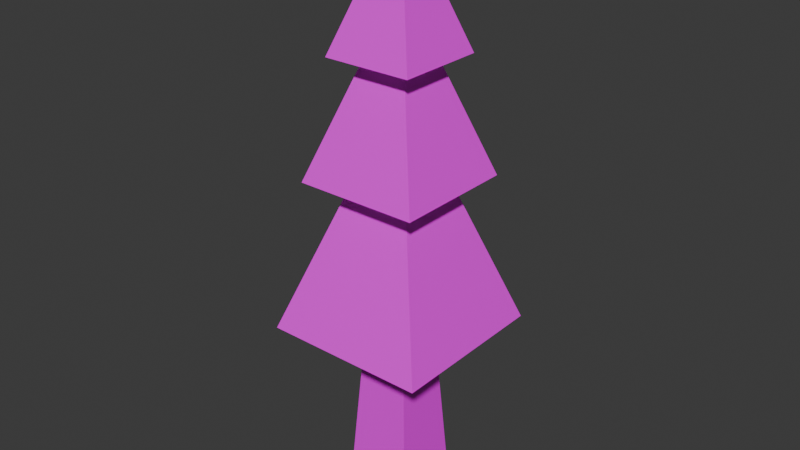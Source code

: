# Source: tree_6.blend  (saved by Blender 4.3.34; exported with 4.5.12 LTS)
import bpy
from mathutils import Matrix  # noqa: F401  (used for matrix-valued properties, if any)

bpy.ops.wm.read_factory_settings(use_empty=True)
scene = bpy.context.scene
scene.name = 'Scene'

# ---- collections
col_collection = bpy.data.collections.new('Collection'); scene.collection.children.link(col_collection)

# ---- images (referenced by path relative to the original .blend; pixels are not part of the script)
import os
ASSET_DIR = os.environ.get("B2B_ASSET_DIR", "")  # directory of the original .blend (textures are referenced by path, not embedded)
HERE = os.path.dirname(os.path.abspath(__file__))  # packed textures are extracted next to this script under _unpacked/

def load_image(name, relpath, width, height, colorspace="sRGB"):
    """Load a texture the original file referenced (path relative to the .blend, or extracted next to this script)."""
    p = next((c for c in (os.path.join(HERE, relpath), os.path.join(ASSET_DIR, relpath)) if relpath and os.path.exists(c)), "")
    if p:
        img = bpy.data.images.load(p, check_existing=True)
        img.name = name
    else:  # same state as the original file: an image datablock whose file is absent (Cycles renders it pink)
        img = bpy.data.images.new(name, width, height)
        img.source = "FILE"
        img.filepath = "//" + (relpath or name)
    img.colorspace_settings.name = colorspace
    return img
img_color_palette_png_001 = load_image('color-palette.png.001', 'color-palette.png', 1024, 1024, 'sRGB')

# ---- materials (node trees are filled in below, after node groups)
mat_material = bpy.data.materials.new('Material')

# ---- material node trees
mat_material.use_nodes = True; mat_material.node_tree.nodes.clear()
_N = mat_material.node_tree.nodes; _L = mat_material.node_tree.links
n0 = _N.new('ShaderNodeBsdfPrincipled'); n0.name = 'Principled BSDF'; n0.location = (10, 300)
n1 = _N.new('ShaderNodeOutputMaterial'); n1.name = 'Material Output'; n1.location = (300, 300)
n2 = _N.new('ShaderNodeTexImage'); n2.name = 'Image Texture'; n2.location = (-280, 280)
n2.image = img_color_palette_png_001
_L.new(n0.outputs[0], n1.inputs[0])
_L.new(n2.outputs[0], n0.inputs[0])
n1.is_active_output = True

# ---- world
world_world = bpy.data.worlds.new('World'); scene.world = world_world
world_world.use_nodes = True; world_world.node_tree.nodes.clear()
_N = world_world.node_tree.nodes; _L = world_world.node_tree.links
n0 = _N.new('ShaderNodeOutputWorld'); n0.name = 'World Output'; n0.location = (300, 300)
n1 = _N.new('ShaderNodeBackground'); n1.name = 'Background'; n1.location = (10, 300)
n1.inputs[0].default_value = (0.05088, 0.05088, 0.05088, 1.0)
_L.new(n1.outputs[0], n0.inputs[0])
n0.is_active_output = True
world_world.color = (0.05088, 0.05088, 0.05088)
world_world.sun_shadow_jitter_overblur = 0.0

# ---- meshes
me_cube = bpy.data.meshes.new('Cube')
me_cube.from_pydata([(-1.0, -1.0, -1.0), (-0.5218, -0.5554, 5.861), (-1.0, 1.0, -1.0), (-0.5218, 0.5273, 5.861), (1.0, -1.0, -1.0), (0.5609, -0.5554, 5.861), (1.0, 1.0, -1.0), (0.5609, 0.5273, 5.861)], [], [(0, 1, 3, 2), (2, 3, 7, 6), (6, 7, 5, 4), (4, 5, 1, 0), (2, 6, 4, 0), (7, 3, 1, 5)])
_uv = me_cube.uv_layers.new(name='UVMap')
_uv.uv.foreach_set('vector', [0.6113, 0.1088, 0.6167, 0.077, 0.623, 0.07687, 0.623, 0.1085, 0.6211, 0.1671, 0.6211, 0.1355, 0.6274, 0.1355, 0.6328, 0.1671, 0.5879, 0.109, 0.5879, 0.07687, 0.5943, 0.07699, 0.5996, 0.1092, 0.5977, 0.1677, 0.603, 0.1355, 0.6094, 0.1355, 0.6094, 0.1677, 0.6211, 0.1674, 0.6211, 0.179, 0.6094, 0.179, 0.6094, 0.1674, 0.604, 0.1677, 0.604, 0.174, 0.5977, 0.174, 0.5977, 0.1677])
me_cube.materials.append(mat_material)
me_cube.update()
me_cube_002 = bpy.data.meshes.new('Cube.002')
me_cube_002.from_pydata([(-1.0, -1.0, -1.0), (-0.01577, 0.04543, 1.859), (-1.0, 1.0, -1.0), (1.0, -1.0, -1.0), (1.0, 1.0, -1.0)], [], [(0, 1, 2), (2, 1, 4), (4, 1, 3), (3, 1, 0), (2, 4, 3, 0)])
_uv = me_cube_002.uv_layers.new(name='UVMap')
_uv.uv.foreach_set('vector', [0.8463, 0.5972, 0.8463, 0.5684, 0.8604, 0.593, 0.8242, 0.6058, 0.8381, 0.5811, 0.8381, 0.6105, 0.8017, 0.5356, 0.8159, 0.5098, 0.8159, 0.5397, 0.8159, 0.5359, 0.8304, 0.5098, 0.8304, 0.5386, 0.8471, 0.5978, 0.8471, 0.6126, 0.8323, 0.6126, 0.8323, 0.5978])
me_cube_002.materials.append(mat_material)
me_cube_002.update()
me_cube_001 = bpy.data.meshes.new('Cube.001')
me_cube_001.from_pydata([(-1.0, -1.0, -1.0), (-0.01577, 0.04543, 1.859), (-1.0, 1.0, -1.0), (1.0, -1.0, -1.0), (1.0, 1.0, -1.0)], [], [(0, 1, 2), (2, 1, 4), (4, 1, 3), (3, 1, 0), (2, 4, 3, 0)])
_uv = me_cube_001.uv_layers.new(name='UVMap')
_uv.uv.foreach_set('vector', [0.8463, 0.5972, 0.8463, 0.5684, 0.8604, 0.593, 0.8304, 0.5345, 0.8443, 0.5098, 0.8443, 0.5392, 0.8337, 0.6106, 0.8479, 0.5848, 0.8479, 0.6147, 0.8159, 0.5359, 0.8304, 0.5098, 0.8304, 0.5386, 0.8471, 0.5978, 0.8471, 0.6126, 0.8323, 0.6126, 0.8323, 0.5978])
me_cube_001.materials.append(mat_material)
me_cube_001.update()
me_cube_003 = bpy.data.meshes.new('Cube.003')
me_cube_003.from_pydata([(-1.0, -1.0, -1.0), (-0.01577, 0.04543, 1.859), (-1.0, 1.0, -1.0), (1.0, -1.0, -1.0), (1.0, 1.0, -1.0)], [], [(0, 1, 2), (2, 1, 4), (4, 1, 3), (3, 1, 0), (2, 4, 3, 0)])
_uv = me_cube_003.uv_layers.new(name='UVMap')
_uv.uv.foreach_set('vector', [0.8463, 0.5972, 0.8463, 0.5684, 0.8604, 0.593, 0.8304, 0.5345, 0.8443, 0.5098, 0.8443, 0.5392, 0.8251, 0.6119, 0.8392, 0.586, 0.8392, 0.6159, 0.8159, 0.5359, 0.8304, 0.5098, 0.8304, 0.5386, 0.8471, 0.5978, 0.8471, 0.6126, 0.8323, 0.6126, 0.8323, 0.5978])
me_cube_003.materials.append(mat_material)
me_cube_003.update()

# ---- objects
ob_cube = bpy.data.objects.new('Cube', me_cube)
ob_cube_002 = bpy.data.objects.new('Cube.002', me_cube_002)
ob_cube_001 = bpy.data.objects.new('Cube.001', me_cube_001)
ob_cube_003 = bpy.data.objects.new('Cube.003', me_cube_003)

# ---- transforms, parenting, visibility, modifiers, constraints
ob_cube.location = (0.0, 0.0, 0.0)
ob_cube.scale = (0.2792, 0.2792, 0.2792)
ob_cube_002.location = (0.02205, -0.02422, 1.846)
ob_cube_002.scale = (0.6539, 0.6539, 0.6539)
ob_cube_001.location = (0.02205, -0.02422, 2.87)
ob_cube_001.scale = (0.4905, 0.4905, 0.4905)
ob_cube_003.location = (0.02205, -0.02422, 3.645)
ob_cube_003.scale = (0.3542, 0.3542, 0.3542)

# ---- collection membership
col_collection.objects.link(ob_cube)
col_collection.objects.link(ob_cube_002)
col_collection.objects.link(ob_cube_001)
col_collection.objects.link(ob_cube_003)

# ---- scene / render settings (as saved in the file)
scene.frame_start = 1; scene.frame_end = 250; scene.frame_set(155)
scene.render.engine = 'BLENDER_EEVEE_NEXT'
bpy.context.view_layer.update()

# ---- added for rendering (the .blend has no active camera and no usable light): camera, sun
cam_auto = bpy.data.cameras.new('AutoCamera')
cam_auto.lens = 50.0
cam_auto.sensor_width = 36.0
cam_auto.clip_end = 1000.0
ob_auto_camera = bpy.data.objects.new('AutoCamera', cam_auto)
scene.collection.objects.link(ob_auto_camera)
ob_auto_camera.location = (4.59386, -5.51039, 5.66934)
ob_auto_camera.rotation_euler = (1.09748, -7.21219e-08, 0.694738)
scene.camera = ob_auto_camera
light_auto_sun = bpy.data.lights.new('AutoSun', 'SUN')
light_auto_sun.energy = 3.0
light_auto_sun.angle = 0.0523599
ob_auto_sun = bpy.data.objects.new('AutoSun', light_auto_sun)
scene.collection.objects.link(ob_auto_sun)
ob_auto_sun.rotation_euler = (0.872665, 0.174533, 0.523599)
bpy.context.view_layer.update()
